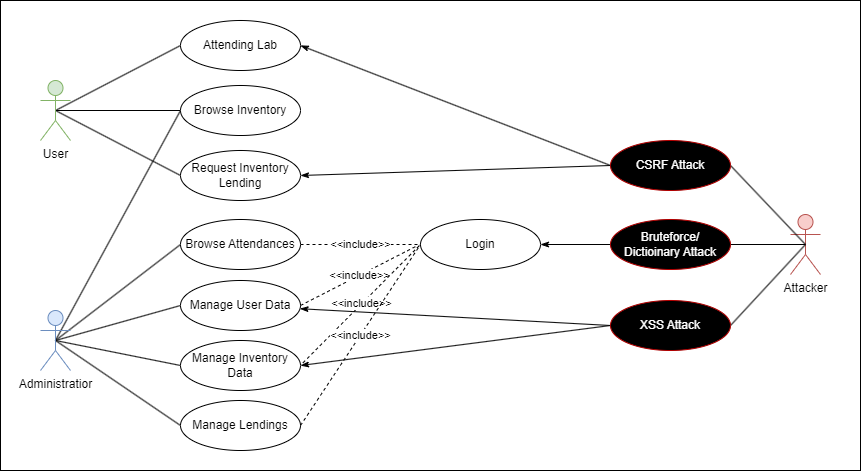

The diagram above was exported from draw.io. Its source (the exported page's mxGraphModel, read from the mxfile embedded in the PNG):
<mxGraphModel dx="1127" dy="586" grid="1" gridSize="10" guides="1" tooltips="1" connect="1" arrows="1" fold="1" page="1" pageScale="1" pageWidth="1169" pageHeight="827" math="0" shadow="0">
  <root>
    <mxCell id="0" />
    <mxCell id="1" parent="0" />
    <mxCell id="26" value="" style="rounded=0;whiteSpace=wrap;html=1;fillColor=none;" parent="1" vertex="1">
      <mxGeometry x="320" y="170" width="860" height="470" as="geometry" />
    </mxCell>
    <mxCell id="5" style="edgeStyle=none;html=1;endArrow=none;endFill=0;entryX=0;entryY=0.5;entryDx=0;entryDy=0;exitX=0.5;exitY=0.5;exitDx=0;exitDy=0;exitPerimeter=0;" parent="1" source="2" target="6" edge="1">
      <mxGeometry relative="1" as="geometry">
        <mxPoint x="470" y="220" as="targetPoint" />
      </mxGeometry>
    </mxCell>
    <mxCell id="8" style="edgeStyle=none;html=1;exitX=0.5;exitY=0.5;exitDx=0;exitDy=0;exitPerimeter=0;entryX=0;entryY=0.5;entryDx=0;entryDy=0;endArrow=none;endFill=0;" parent="1" source="2" target="7" edge="1">
      <mxGeometry relative="1" as="geometry" />
    </mxCell>
    <mxCell id="10" style="edgeStyle=none;html=1;exitX=0.5;exitY=0.5;exitDx=0;exitDy=0;exitPerimeter=0;entryX=0;entryY=0.5;entryDx=0;entryDy=0;endArrow=none;endFill=0;" parent="1" source="2" target="9" edge="1">
      <mxGeometry relative="1" as="geometry" />
    </mxCell>
    <mxCell id="2" value="User" style="shape=umlActor;verticalLabelPosition=bottom;verticalAlign=top;html=1;outlineConnect=0;fillColor=#d5e8d4;strokeColor=#82b366;" parent="1" vertex="1">
      <mxGeometry x="360" y="250" width="30" height="60" as="geometry" />
    </mxCell>
    <mxCell id="13" style="edgeStyle=none;html=1;exitX=0.5;exitY=0.5;exitDx=0;exitDy=0;exitPerimeter=0;entryX=0;entryY=0.5;entryDx=0;entryDy=0;endArrow=none;endFill=0;" parent="1" source="3" target="7" edge="1">
      <mxGeometry relative="1" as="geometry" />
    </mxCell>
    <mxCell id="14" style="edgeStyle=none;html=1;exitX=0.5;exitY=0.5;exitDx=0;exitDy=0;exitPerimeter=0;entryX=0;entryY=0.5;entryDx=0;entryDy=0;endArrow=none;endFill=0;" parent="1" source="3" target="12" edge="1">
      <mxGeometry relative="1" as="geometry" />
    </mxCell>
    <mxCell id="16" style="edgeStyle=none;html=1;exitX=0.5;exitY=0.5;exitDx=0;exitDy=0;exitPerimeter=0;entryX=0;entryY=0.5;entryDx=0;entryDy=0;endArrow=none;endFill=0;" parent="1" source="3" target="15" edge="1">
      <mxGeometry relative="1" as="geometry" />
    </mxCell>
    <mxCell id="19" style="edgeStyle=none;html=1;exitX=0.5;exitY=0.5;exitDx=0;exitDy=0;exitPerimeter=0;entryX=0;entryY=0.5;entryDx=0;entryDy=0;endArrow=none;endFill=0;" parent="1" source="3" target="17" edge="1">
      <mxGeometry relative="1" as="geometry" />
    </mxCell>
    <mxCell id="20" style="edgeStyle=none;html=1;exitX=0.5;exitY=0.5;exitDx=0;exitDy=0;exitPerimeter=0;entryX=0;entryY=0.5;entryDx=0;entryDy=0;endArrow=none;endFill=0;" parent="1" source="3" target="18" edge="1">
      <mxGeometry relative="1" as="geometry" />
    </mxCell>
    <mxCell id="3" value="Administratior" style="shape=umlActor;verticalLabelPosition=bottom;verticalAlign=top;html=1;outlineConnect=0;fillColor=#dae8fc;strokeColor=#6c8ebf;" parent="1" vertex="1">
      <mxGeometry x="360" y="480" width="30" height="60" as="geometry" />
    </mxCell>
    <mxCell id="22" value="&amp;lt;&amp;lt;include&amp;gt;&amp;gt;" style="edgeStyle=none;html=1;endArrow=none;endFill=0;exitX=1;exitY=0.5;exitDx=0;exitDy=0;entryX=0;entryY=0.5;entryDx=0;entryDy=0;dashed=1;" parent="1" source="12" target="21" edge="1">
      <mxGeometry relative="1" as="geometry" />
    </mxCell>
    <mxCell id="6" value="Attending Lab" style="ellipse;whiteSpace=wrap;html=1;" parent="1" vertex="1">
      <mxGeometry x="500" y="190" width="120" height="50" as="geometry" />
    </mxCell>
    <mxCell id="7" value="Browse Inventory" style="ellipse;whiteSpace=wrap;html=1;" parent="1" vertex="1">
      <mxGeometry x="500" y="255" width="120" height="50" as="geometry" />
    </mxCell>
    <mxCell id="9" value="Request Inventory Lending" style="ellipse;whiteSpace=wrap;html=1;" parent="1" vertex="1">
      <mxGeometry x="500" y="320" width="120" height="50" as="geometry" />
    </mxCell>
    <mxCell id="12" value="Browse Attendances" style="ellipse;whiteSpace=wrap;html=1;" parent="1" vertex="1">
      <mxGeometry x="500" y="389" width="120" height="50" as="geometry" />
    </mxCell>
    <mxCell id="15" value="Manage User Data" style="ellipse;whiteSpace=wrap;html=1;" parent="1" vertex="1">
      <mxGeometry x="500" y="450" width="120" height="50" as="geometry" />
    </mxCell>
    <mxCell id="17" value="Manage Inventory Data" style="ellipse;whiteSpace=wrap;html=1;" parent="1" vertex="1">
      <mxGeometry x="500" y="510" width="120" height="50" as="geometry" />
    </mxCell>
    <mxCell id="18" value="Manage Lendings" style="ellipse;whiteSpace=wrap;html=1;" parent="1" vertex="1">
      <mxGeometry x="500" y="570" width="120" height="50" as="geometry" />
    </mxCell>
    <mxCell id="21" value="Login" style="ellipse;whiteSpace=wrap;html=1;" parent="1" vertex="1">
      <mxGeometry x="740" y="389" width="120" height="50" as="geometry" />
    </mxCell>
    <mxCell id="23" value="&amp;lt;&amp;lt;include&amp;gt;&amp;gt;" style="edgeStyle=none;html=1;endArrow=none;endFill=0;exitX=1;exitY=0.5;exitDx=0;exitDy=0;dashed=1;entryX=-0.019;entryY=0.514;entryDx=0;entryDy=0;entryPerimeter=0;" parent="1" source="15" target="21" edge="1">
      <mxGeometry relative="1" as="geometry">
        <mxPoint x="630" y="424" as="sourcePoint" />
        <mxPoint x="740" y="410" as="targetPoint" />
      </mxGeometry>
    </mxCell>
    <mxCell id="24" value="&amp;lt;&amp;lt;include&amp;gt;&amp;gt;" style="edgeStyle=none;html=1;endArrow=none;endFill=0;exitX=1.021;exitY=0.446;exitDx=0;exitDy=0;dashed=1;entryX=0;entryY=0.5;entryDx=0;entryDy=0;exitPerimeter=0;" parent="1" source="17" target="21" edge="1">
      <mxGeometry relative="1" as="geometry">
        <mxPoint x="630" y="485" as="sourcePoint" />
        <mxPoint x="747.72" y="424.70000000000005" as="targetPoint" />
      </mxGeometry>
    </mxCell>
    <mxCell id="25" value="&amp;lt;&amp;lt;include&amp;gt;&amp;gt;" style="edgeStyle=none;html=1;endArrow=none;endFill=0;exitX=1;exitY=0.5;exitDx=0;exitDy=0;dashed=1;entryX=0;entryY=0.5;entryDx=0;entryDy=0;" parent="1" source="18" target="21" edge="1">
      <mxGeometry relative="1" as="geometry">
        <mxPoint x="632.52" y="542.3" as="sourcePoint" />
        <mxPoint x="750" y="424" as="targetPoint" />
      </mxGeometry>
    </mxCell>
    <mxCell id="27" value="Attacker" style="shape=umlActor;verticalLabelPosition=bottom;verticalAlign=top;html=1;outlineConnect=0;fillColor=#f8cecc;strokeColor=#b85450;" vertex="1" parent="1">
      <mxGeometry x="1110" y="384" width="30" height="60" as="geometry" />
    </mxCell>
    <mxCell id="32" style="edgeStyle=none;html=1;endArrow=none;endFill=0;entryX=0.5;entryY=0.5;entryDx=0;entryDy=0;entryPerimeter=0;" edge="1" parent="1" source="28" target="27">
      <mxGeometry relative="1" as="geometry">
        <mxPoint x="1120" y="414" as="targetPoint" />
      </mxGeometry>
    </mxCell>
    <mxCell id="34" style="edgeStyle=none;html=1;exitX=0;exitY=0.5;exitDx=0;exitDy=0;entryX=1;entryY=0.5;entryDx=0;entryDy=0;endArrow=classicThin;endFill=1;" edge="1" parent="1" source="28" target="21">
      <mxGeometry relative="1" as="geometry" />
    </mxCell>
    <mxCell id="28" value="Bruteforce/ Dictioinary Attack" style="ellipse;whiteSpace=wrap;html=1;fillColor=#000000;fontColor=#ffffff;strokeColor=#B20000;" vertex="1" parent="1">
      <mxGeometry x="930" y="389" width="120" height="50" as="geometry" />
    </mxCell>
    <mxCell id="31" style="edgeStyle=none;html=1;entryX=0.5;entryY=0.5;entryDx=0;entryDy=0;entryPerimeter=0;endArrow=none;endFill=0;exitX=1;exitY=0.5;exitDx=0;exitDy=0;" edge="1" parent="1" source="29" target="27">
      <mxGeometry relative="1" as="geometry" />
    </mxCell>
    <mxCell id="35" style="edgeStyle=none;html=1;endArrow=classicThin;endFill=1;exitX=0;exitY=0.5;exitDx=0;exitDy=0;" edge="1" parent="1" source="29" target="15">
      <mxGeometry relative="1" as="geometry" />
    </mxCell>
    <mxCell id="36" style="edgeStyle=none;html=1;entryX=1;entryY=0.5;entryDx=0;entryDy=0;endArrow=classicThin;endFill=1;exitX=0;exitY=0.5;exitDx=0;exitDy=0;" edge="1" parent="1" source="29" target="17">
      <mxGeometry relative="1" as="geometry" />
    </mxCell>
    <mxCell id="29" value="XSS Attack" style="ellipse;whiteSpace=wrap;html=1;fillColor=#000000;fontColor=#ffffff;strokeColor=#B20000;" vertex="1" parent="1">
      <mxGeometry x="930" y="470" width="120" height="50" as="geometry" />
    </mxCell>
    <mxCell id="33" style="edgeStyle=none;html=1;entryX=0.5;entryY=0.5;entryDx=0;entryDy=0;entryPerimeter=0;endArrow=none;endFill=0;exitX=1;exitY=0.5;exitDx=0;exitDy=0;" edge="1" parent="1" source="30" target="27">
      <mxGeometry relative="1" as="geometry" />
    </mxCell>
    <mxCell id="37" style="edgeStyle=none;html=1;entryX=1;entryY=0.5;entryDx=0;entryDy=0;endArrow=classicThin;endFill=1;exitX=0;exitY=0.5;exitDx=0;exitDy=0;" edge="1" parent="1" source="30" target="9">
      <mxGeometry relative="1" as="geometry" />
    </mxCell>
    <mxCell id="38" style="edgeStyle=none;html=1;entryX=1;entryY=0.5;entryDx=0;entryDy=0;endArrow=classicThin;endFill=1;exitX=0;exitY=0.5;exitDx=0;exitDy=0;" edge="1" parent="1" source="30" target="6">
      <mxGeometry relative="1" as="geometry" />
    </mxCell>
    <mxCell id="30" value="CSRF Attack" style="ellipse;whiteSpace=wrap;html=1;fillColor=#000000;fontColor=#ffffff;strokeColor=#B20000;" vertex="1" parent="1">
      <mxGeometry x="930" y="310" width="120" height="50" as="geometry" />
    </mxCell>
  </root>
</mxGraphModel>